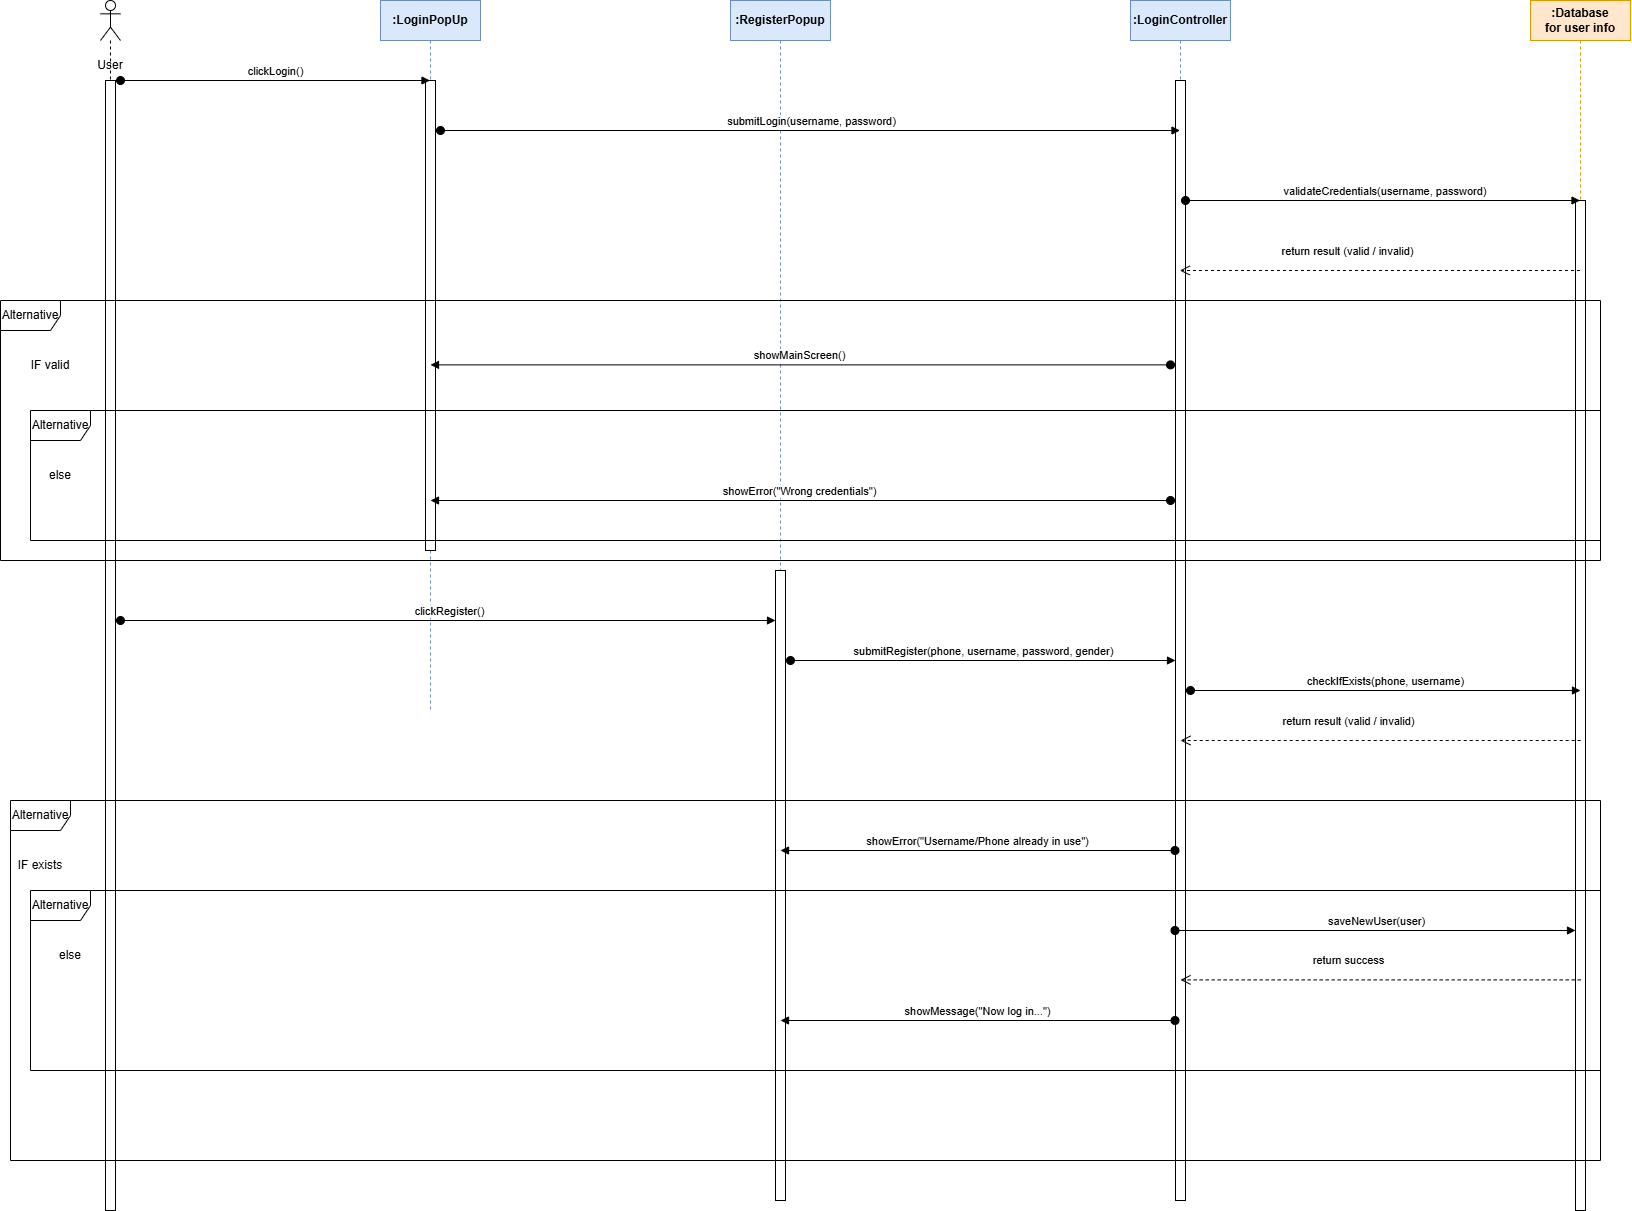

The diagram above was exported from draw.io. Its source (the exported page's mxGraphModel, read from the mxfile embedded in the PNG):
<mxGraphModel dx="1383" dy="756" grid="1" gridSize="10" guides="1" tooltips="1" connect="1" arrows="1" fold="1" page="1" pageScale="1" pageWidth="850" pageHeight="1100" math="0" shadow="0">
  <root>
    <mxCell id="0" />
    <mxCell id="1" parent="0" />
    <mxCell id="FrtyijtARWGuemnjLWcr-1" value="" style="shape=umlLifeline;perimeter=lifelinePerimeter;whiteSpace=wrap;html=1;container=1;dropTarget=0;collapsible=0;recursiveResize=0;outlineConnect=0;portConstraint=eastwest;newEdgeStyle={&quot;curved&quot;:0,&quot;rounded&quot;:0};participant=umlActor;size=40;" vertex="1" parent="1">
      <mxGeometry x="170" y="240" width="20" height="1210" as="geometry" />
    </mxCell>
    <mxCell id="FrtyijtARWGuemnjLWcr-2" value="" style="html=1;points=[[0,0,0,0,5],[0,1,0,0,-5],[1,0,0,0,5],[1,1,0,0,-5]];perimeter=orthogonalPerimeter;outlineConnect=0;targetShapes=umlLifeline;portConstraint=eastwest;newEdgeStyle={&quot;curved&quot;:0,&quot;rounded&quot;:0};" vertex="1" parent="FrtyijtARWGuemnjLWcr-1">
      <mxGeometry x="5" y="80" width="10" height="1130" as="geometry" />
    </mxCell>
    <mxCell id="FrtyijtARWGuemnjLWcr-3" value="User" style="text;html=1;align=center;verticalAlign=middle;whiteSpace=wrap;rounded=0;" vertex="1" parent="1">
      <mxGeometry x="150" y="290" width="60" height="30" as="geometry" />
    </mxCell>
    <mxCell id="FrtyijtARWGuemnjLWcr-42" value="&lt;strong data-end=&quot;1178&quot; data-start=&quot;1161&quot;&gt;:LoginPopUp&lt;/strong&gt;" style="shape=umlLifeline;perimeter=lifelinePerimeter;whiteSpace=wrap;html=1;container=1;dropTarget=0;collapsible=0;recursiveResize=0;outlineConnect=0;portConstraint=eastwest;newEdgeStyle={&quot;curved&quot;:0,&quot;rounded&quot;:0};fillColor=#dae8fc;strokeColor=#6c8ebf;" vertex="1" parent="1">
      <mxGeometry x="450" y="240" width="100" height="710" as="geometry" />
    </mxCell>
    <mxCell id="FrtyijtARWGuemnjLWcr-43" value="" style="html=1;points=[[0,0,0,0,5],[0,1,0,0,-5],[1,0,0,0,5],[1,1,0,0,-5]];perimeter=orthogonalPerimeter;outlineConnect=0;targetShapes=umlLifeline;portConstraint=eastwest;newEdgeStyle={&quot;curved&quot;:0,&quot;rounded&quot;:0};" vertex="1" parent="FrtyijtARWGuemnjLWcr-42">
      <mxGeometry x="45" y="80" width="10" height="470" as="geometry" />
    </mxCell>
    <mxCell id="FrtyijtARWGuemnjLWcr-47" value="&lt;strong data-end=&quot;1178&quot; data-start=&quot;1161&quot;&gt;:RegisterPopup&lt;/strong&gt;" style="shape=umlLifeline;perimeter=lifelinePerimeter;whiteSpace=wrap;html=1;container=1;dropTarget=0;collapsible=0;recursiveResize=0;outlineConnect=0;portConstraint=eastwest;newEdgeStyle={&quot;curved&quot;:0,&quot;rounded&quot;:0};fillColor=#dae8fc;strokeColor=#6c8ebf;" vertex="1" parent="1">
      <mxGeometry x="800" y="240" width="100" height="1200" as="geometry" />
    </mxCell>
    <mxCell id="FrtyijtARWGuemnjLWcr-48" value="" style="html=1;points=[[0,0,0,0,5],[0,1,0,0,-5],[1,0,0,0,5],[1,1,0,0,-5]];perimeter=orthogonalPerimeter;outlineConnect=0;targetShapes=umlLifeline;portConstraint=eastwest;newEdgeStyle={&quot;curved&quot;:0,&quot;rounded&quot;:0};" vertex="1" parent="FrtyijtARWGuemnjLWcr-47">
      <mxGeometry x="45" y="570" width="10" height="630" as="geometry" />
    </mxCell>
    <mxCell id="FrtyijtARWGuemnjLWcr-49" value="&lt;strong data-end=&quot;1178&quot; data-start=&quot;1161&quot;&gt;:LoginController&lt;/strong&gt;" style="shape=umlLifeline;perimeter=lifelinePerimeter;whiteSpace=wrap;html=1;container=1;dropTarget=0;collapsible=0;recursiveResize=0;outlineConnect=0;portConstraint=eastwest;newEdgeStyle={&quot;curved&quot;:0,&quot;rounded&quot;:0};fillColor=#dae8fc;strokeColor=#6c8ebf;" vertex="1" parent="1">
      <mxGeometry x="1200" y="240" width="100" height="1200" as="geometry" />
    </mxCell>
    <mxCell id="FrtyijtARWGuemnjLWcr-50" value="" style="html=1;points=[[0,0,0,0,5],[0,1,0,0,-5],[1,0,0,0,5],[1,1,0,0,-5]];perimeter=orthogonalPerimeter;outlineConnect=0;targetShapes=umlLifeline;portConstraint=eastwest;newEdgeStyle={&quot;curved&quot;:0,&quot;rounded&quot;:0};" vertex="1" parent="FrtyijtARWGuemnjLWcr-49">
      <mxGeometry x="45" y="80" width="10" height="1120" as="geometry" />
    </mxCell>
    <mxCell id="FrtyijtARWGuemnjLWcr-51" value="&lt;b&gt;:Database&lt;/b&gt;&lt;div&gt;&lt;b&gt;for user info&lt;/b&gt;&lt;/div&gt;" style="shape=umlLifeline;perimeter=lifelinePerimeter;whiteSpace=wrap;html=1;container=1;dropTarget=0;collapsible=0;recursiveResize=0;outlineConnect=0;portConstraint=eastwest;newEdgeStyle={&quot;curved&quot;:0,&quot;rounded&quot;:0};fillColor=#ffe6cc;strokeColor=#d79b00;" vertex="1" parent="1">
      <mxGeometry x="1600" y="240" width="100" height="1210" as="geometry" />
    </mxCell>
    <mxCell id="FrtyijtARWGuemnjLWcr-52" value="" style="html=1;points=[[0,0,0,0,5],[0,1,0,0,-5],[1,0,0,0,5],[1,1,0,0,-5]];perimeter=orthogonalPerimeter;outlineConnect=0;targetShapes=umlLifeline;portConstraint=eastwest;newEdgeStyle={&quot;curved&quot;:0,&quot;rounded&quot;:0};" vertex="1" parent="FrtyijtARWGuemnjLWcr-51">
      <mxGeometry x="45" y="200" width="10" height="1010" as="geometry" />
    </mxCell>
    <mxCell id="FrtyijtARWGuemnjLWcr-53" value="clickLogin()" style="html=1;verticalAlign=bottom;startArrow=oval;startFill=1;endArrow=block;startSize=8;curved=0;rounded=0;" edge="1" parent="1" target="FrtyijtARWGuemnjLWcr-42">
      <mxGeometry x="0.0027" width="60" relative="1" as="geometry">
        <mxPoint x="190" y="320" as="sourcePoint" />
        <mxPoint x="350" y="320" as="targetPoint" />
        <mxPoint as="offset" />
      </mxGeometry>
    </mxCell>
    <mxCell id="FrtyijtARWGuemnjLWcr-54" value="submitLogin(username, password)" style="html=1;verticalAlign=bottom;startArrow=oval;startFill=1;endArrow=block;startSize=8;curved=0;rounded=0;" edge="1" parent="1" target="FrtyijtARWGuemnjLWcr-49">
      <mxGeometry x="0.0027" width="60" relative="1" as="geometry">
        <mxPoint x="510.00352941176465" y="369.9999999999998" as="sourcePoint" />
        <mxPoint x="860.18" y="369.9999999999998" as="targetPoint" />
        <mxPoint as="offset" />
      </mxGeometry>
    </mxCell>
    <mxCell id="FrtyijtARWGuemnjLWcr-55" value="&amp;nbsp;validateCredentials(username, password)" style="html=1;verticalAlign=bottom;startArrow=oval;startFill=1;endArrow=block;startSize=8;curved=0;rounded=0;" edge="1" parent="1">
      <mxGeometry x="0.0027" width="60" relative="1" as="geometry">
        <mxPoint x="1255" y="439.9999999999998" as="sourcePoint" />
        <mxPoint x="1649.4999999999995" y="439.9999999999998" as="targetPoint" />
        <mxPoint as="offset" />
      </mxGeometry>
    </mxCell>
    <mxCell id="FrtyijtARWGuemnjLWcr-58" value="return result (valid / invalid)" style="html=1;verticalAlign=bottom;endArrow=open;dashed=1;endSize=8;curved=0;rounded=0;" edge="1" parent="1">
      <mxGeometry x="0.1626" y="-10" relative="1" as="geometry">
        <mxPoint x="1649.4999999999995" y="510" as="sourcePoint" />
        <mxPoint x="1249.3235294117649" y="510" as="targetPoint" />
        <mxPoint as="offset" />
        <Array as="points">
          <mxPoint x="1520" y="510" />
        </Array>
      </mxGeometry>
    </mxCell>
    <mxCell id="FrtyijtARWGuemnjLWcr-59" value="Alternative" style="shape=umlFrame;whiteSpace=wrap;html=1;pointerEvents=0;" vertex="1" parent="1">
      <mxGeometry x="70" y="540" width="1600" height="260" as="geometry" />
    </mxCell>
    <mxCell id="FrtyijtARWGuemnjLWcr-61" value="IF valid" style="text;html=1;align=center;verticalAlign=middle;whiteSpace=wrap;rounded=0;" vertex="1" parent="1">
      <mxGeometry x="90" y="590" width="60" height="30" as="geometry" />
    </mxCell>
    <mxCell id="FrtyijtARWGuemnjLWcr-62" value="showError(&quot;Wrong credentials&quot;)" style="html=1;verticalAlign=bottom;startArrow=oval;startFill=1;endArrow=block;startSize=8;curved=0;rounded=0;" edge="1" parent="1">
      <mxGeometry x="0.0027" width="60" relative="1" as="geometry">
        <mxPoint x="1240" y="739.9999999999998" as="sourcePoint" />
        <mxPoint x="500" y="739.9999999999998" as="targetPoint" />
        <mxPoint as="offset" />
      </mxGeometry>
    </mxCell>
    <mxCell id="FrtyijtARWGuemnjLWcr-63" value="Alternative" style="shape=umlFrame;whiteSpace=wrap;html=1;pointerEvents=0;" vertex="1" parent="1">
      <mxGeometry x="100" y="650" width="1570" height="130" as="geometry" />
    </mxCell>
    <mxCell id="FrtyijtARWGuemnjLWcr-64" value="else" style="text;html=1;align=center;verticalAlign=middle;whiteSpace=wrap;rounded=0;" vertex="1" parent="1">
      <mxGeometry x="100" y="700" width="60" height="30" as="geometry" />
    </mxCell>
    <mxCell id="FrtyijtARWGuemnjLWcr-65" value="clickRegister()" style="html=1;verticalAlign=bottom;startArrow=oval;startFill=1;endArrow=block;startSize=8;curved=0;rounded=0;" edge="1" parent="1" target="FrtyijtARWGuemnjLWcr-48">
      <mxGeometry x="0.0027" width="60" relative="1" as="geometry">
        <mxPoint x="190" y="860" as="sourcePoint" />
        <mxPoint x="500" y="860" as="targetPoint" />
        <mxPoint as="offset" />
      </mxGeometry>
    </mxCell>
    <mxCell id="FrtyijtARWGuemnjLWcr-66" value="submitRegister(phone, username, password, gender)" style="html=1;verticalAlign=bottom;startArrow=oval;startFill=1;endArrow=block;startSize=8;curved=0;rounded=0;" edge="1" parent="1" target="FrtyijtARWGuemnjLWcr-50">
      <mxGeometry x="0.0027" width="60" relative="1" as="geometry">
        <mxPoint x="860" y="900" as="sourcePoint" />
        <mxPoint x="1170" y="900" as="targetPoint" />
        <mxPoint as="offset" />
      </mxGeometry>
    </mxCell>
    <mxCell id="FrtyijtARWGuemnjLWcr-67" value="checkIfExists(phone, username)" style="html=1;verticalAlign=bottom;startArrow=oval;startFill=1;endArrow=block;startSize=8;curved=0;rounded=0;" edge="1" parent="1">
      <mxGeometry x="0.0027" width="60" relative="1" as="geometry">
        <mxPoint x="1260" y="929.9999999999998" as="sourcePoint" />
        <mxPoint x="1650" y="929.9999999999998" as="targetPoint" />
        <mxPoint as="offset" />
      </mxGeometry>
    </mxCell>
    <mxCell id="FrtyijtARWGuemnjLWcr-68" value="return result (valid / invalid)" style="html=1;verticalAlign=bottom;endArrow=open;dashed=1;endSize=8;curved=0;rounded=0;" edge="1" parent="1">
      <mxGeometry x="0.1626" y="-10" relative="1" as="geometry">
        <mxPoint x="1650.1764705882347" y="980" as="sourcePoint" />
        <mxPoint x="1250" y="980" as="targetPoint" />
        <mxPoint as="offset" />
        <Array as="points">
          <mxPoint x="1520.6764705882351" y="980" />
        </Array>
      </mxGeometry>
    </mxCell>
    <mxCell id="FrtyijtARWGuemnjLWcr-69" value="Alternative" style="shape=umlFrame;whiteSpace=wrap;html=1;pointerEvents=0;" vertex="1" parent="1">
      <mxGeometry x="80" y="1040" width="1590" height="360" as="geometry" />
    </mxCell>
    <mxCell id="FrtyijtARWGuemnjLWcr-70" value="IF exists" style="text;html=1;align=center;verticalAlign=middle;whiteSpace=wrap;rounded=0;" vertex="1" parent="1">
      <mxGeometry x="80" y="1090" width="60" height="30" as="geometry" />
    </mxCell>
    <mxCell id="FrtyijtARWGuemnjLWcr-71" value="showError(&quot;Username/Phone already in use&quot;)" style="html=1;verticalAlign=bottom;startArrow=oval;startFill=1;endArrow=block;startSize=8;curved=0;rounded=0;" edge="1" parent="1">
      <mxGeometry x="0.0027" width="60" relative="1" as="geometry">
        <mxPoint x="1244.5" y="1090" as="sourcePoint" />
        <mxPoint x="850" y="1090" as="targetPoint" />
        <mxPoint as="offset" />
      </mxGeometry>
    </mxCell>
    <mxCell id="FrtyijtARWGuemnjLWcr-72" value="Alternative" style="shape=umlFrame;whiteSpace=wrap;html=1;pointerEvents=0;" vertex="1" parent="1">
      <mxGeometry x="100" y="1130" width="1570" height="180" as="geometry" />
    </mxCell>
    <mxCell id="FrtyijtARWGuemnjLWcr-73" value="saveNewUser(user)" style="html=1;verticalAlign=bottom;startArrow=oval;startFill=1;endArrow=block;startSize=8;curved=0;rounded=0;" edge="1" parent="1" target="FrtyijtARWGuemnjLWcr-52">
      <mxGeometry x="0.0027" width="60" relative="1" as="geometry">
        <mxPoint x="1244.5" y="1170" as="sourcePoint" />
        <mxPoint x="850" y="1170" as="targetPoint" />
        <mxPoint as="offset" />
      </mxGeometry>
    </mxCell>
    <mxCell id="FrtyijtARWGuemnjLWcr-74" value="showMessage(&quot;Now log in...&quot;)" style="html=1;verticalAlign=bottom;startArrow=oval;startFill=1;endArrow=block;startSize=8;curved=0;rounded=0;" edge="1" parent="1">
      <mxGeometry x="0.0027" width="60" relative="1" as="geometry">
        <mxPoint x="1244.5" y="1260" as="sourcePoint" />
        <mxPoint x="850" y="1260" as="targetPoint" />
        <mxPoint as="offset" />
      </mxGeometry>
    </mxCell>
    <mxCell id="FrtyijtARWGuemnjLWcr-75" value="else" style="text;html=1;align=center;verticalAlign=middle;whiteSpace=wrap;rounded=0;" vertex="1" parent="1">
      <mxGeometry x="110" y="1180" width="60" height="30" as="geometry" />
    </mxCell>
    <mxCell id="FrtyijtARWGuemnjLWcr-76" value="showMainScreen()" style="html=1;verticalAlign=bottom;startArrow=oval;startFill=1;endArrow=block;startSize=8;curved=0;rounded=0;" edge="1" parent="1">
      <mxGeometry x="0.0027" width="60" relative="1" as="geometry">
        <mxPoint x="1240" y="604.38" as="sourcePoint" />
        <mxPoint x="500" y="604.38" as="targetPoint" />
        <mxPoint as="offset" />
      </mxGeometry>
    </mxCell>
    <mxCell id="FrtyijtARWGuemnjLWcr-77" value="return success" style="html=1;verticalAlign=bottom;endArrow=open;dashed=1;endSize=8;curved=0;rounded=0;" edge="1" parent="1">
      <mxGeometry x="0.1626" y="-10" relative="1" as="geometry">
        <mxPoint x="1650.1764705882347" y="1219.38" as="sourcePoint" />
        <mxPoint x="1250" y="1219.38" as="targetPoint" />
        <mxPoint as="offset" />
        <Array as="points">
          <mxPoint x="1520.6764705882351" y="1219.38" />
        </Array>
      </mxGeometry>
    </mxCell>
  </root>
</mxGraphModel>